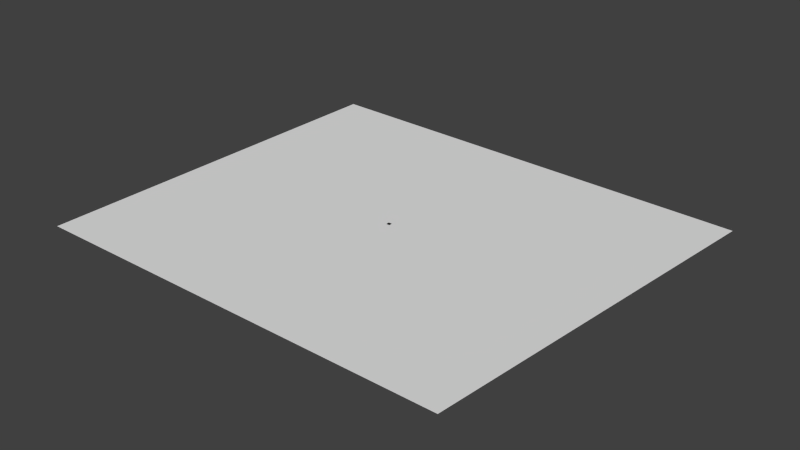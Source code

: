# Source: CityEngine.blend  (saved by Blender 2.75.0; exported with 4.5.12 LTS)
import bpy
from mathutils import Matrix  # noqa: F401  (used for matrix-valued properties, if any)

bpy.ops.wm.read_factory_settings(use_empty=True)
scene = bpy.context.scene
scene.name = 'Scene'

# ---- collections
col_collection_5 = bpy.data.collections.new('Collection 5'); scene.collection.children.link(col_collection_5)

# ---- world
world_world = bpy.data.worlds.new('World'); scene.world = world_world
world_world.color = (0.05088, 0.05088, 0.05088)
world_world.use_sun_shadow = False
world_world.sun_shadow_jitter_overblur = 0.0
world_world.cycles.sampling_method = 'MANUAL'
world_world.cycles.sample_map_resolution = 256

# ---- meshes
me_plane_3406 = bpy.data.meshes.new('Plane.3406')
me_plane_3406.from_pydata([(-1.0, -1.0, 0.0), (1.0, -1.0, 0.0), (-1.0, 1.0, 0.0), (1.0, 1.0, 0.0)], [], [(0, 1, 3, 2)])
me_plane_3406.use_remesh_preserve_volume = False
me_plane_3406.use_remesh_preserve_attributes = False
me_plane_3406.use_mirror_vertex_groups = False
me_plane_3406.update()
me_plane_3405 = bpy.data.meshes.new('Plane.3405')
me_plane_3405.from_pydata([(0.0, 0.0, 0.0), (24.0, 0.0, 0.0), (0.0, 22.0, 0.0), (26.0, 21.0, 0.0)], [], [(0, 1, 3, 2)])
_uv = me_plane_3405.uv_layers.new(name='UVMap')
_uv.uv.foreach_set('vector', [1.49e-07, 1.0, 0.0, 1.49e-07, 1.0, 0.0, 1.0, 1.0])
me_plane_3405.use_remesh_preserve_volume = False
me_plane_3405.use_remesh_preserve_attributes = False
me_plane_3405.use_mirror_vertex_groups = False
me_plane_3405.update()

# ---- objects
ob_plane_001 = bpy.data.objects.new('Plane.001', me_plane_3406)
ob_plane = bpy.data.objects.new('Plane', me_plane_3405)

# ---- transforms, parenting, visibility, modifiers, constraints
ob_plane_001.location = (12.5, 10.75, 0.0)
ob_plane_001.scale = (0.1, 0.1, 1.0)
ob_plane_001.lineart.crease_threshold = 0.0
ob_plane.location = (0.0, 0.0, 0.0)
ob_plane.lineart.crease_threshold = 0.0

# ---- collection membership
col_collection_5.objects.link(ob_plane_001)
col_collection_5.objects.link(ob_plane)

# ---- scene / render settings (as saved in the file)
scene.frame_start = 1; scene.frame_end = 250; scene.frame_set(2)
scene.render.engine = 'BLENDER_EEVEE_NEXT'
scene.render.resolution_percentage = 50
scene.render.dither_intensity = 0.0
scene.cycles.use_denoising = False
scene.cycles.samples = 10
scene.cycles.sampling_pattern = 'TABULATED_SOBOL'
scene.cycles.light_sampling_threshold = 0.0
scene.cycles.use_adaptive_sampling = False
scene.cycles.use_light_tree = False
scene.cycles.blur_glossy = 0.0
scene.cycles.pixel_filter_type = 'GAUSSIAN'
scene.cycles.sample_clamp_indirect = 0.0
scene.view_settings.view_transform = 'Standard'
bpy.context.view_layer.update()

# ---- added for rendering (the .blend has no active camera and no usable light): camera, sun
cam_auto = bpy.data.cameras.new('AutoCamera')
cam_auto.lens = 50.0
cam_auto.sensor_width = 36.0
cam_auto.clip_end = 1000.0
ob_auto_camera = bpy.data.objects.new('AutoCamera', cam_auto)
scene.collection.objects.link(ob_auto_camera)
ob_auto_camera.location = (44.512, -26.8144, 25.2096)
ob_auto_camera.rotation_euler = (1.09748, -7.21219e-08, 0.694738)
scene.camera = ob_auto_camera
light_auto_sun = bpy.data.lights.new('AutoSun', 'SUN')
light_auto_sun.energy = 3.0
light_auto_sun.angle = 0.0523599
ob_auto_sun = bpy.data.objects.new('AutoSun', light_auto_sun)
scene.collection.objects.link(ob_auto_sun)
ob_auto_sun.rotation_euler = (0.872665, 0.174533, 0.523599)
bpy.context.view_layer.update()
